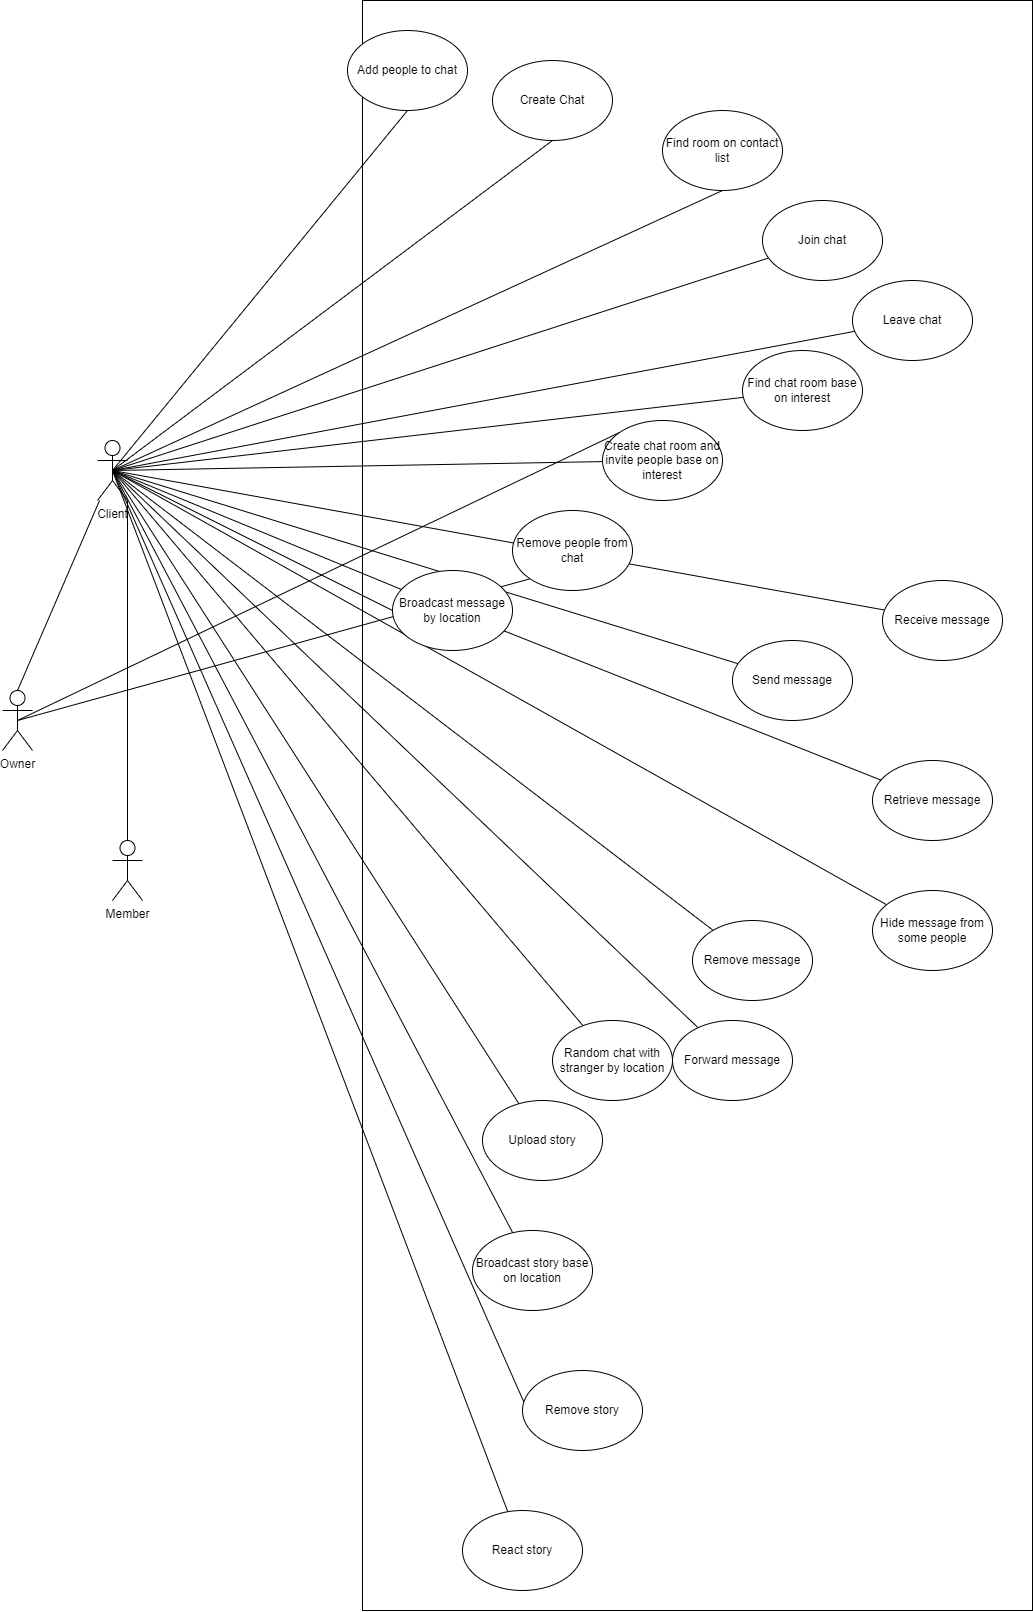

The diagram above was exported from draw.io. Its source (the exported page's mxGraphModel, read from the mxfile embedded in the PNG):
<mxGraphModel dx="2475" dy="2528" grid="1" gridSize="10" guides="1" tooltips="1" connect="1" arrows="1" fold="1" page="1" pageScale="1" pageWidth="850" pageHeight="1100" math="0" shadow="0">
  <root>
    <mxCell id="0" />
    <mxCell id="1" parent="0" />
    <mxCell id="6FADyR7GGQcoFJj8oYjN-4" value="" style="rounded=0;whiteSpace=wrap;html=1;" parent="1" vertex="1">
      <mxGeometry x="380" y="-270" width="670" height="1610" as="geometry" />
    </mxCell>
    <mxCell id="6FADyR7GGQcoFJj8oYjN-48" style="edgeStyle=none;rounded=0;orthogonalLoop=1;jettySize=auto;html=1;exitX=0.5;exitY=0.5;exitDx=0;exitDy=0;exitPerimeter=0;entryX=0.5;entryY=1;entryDx=0;entryDy=0;endArrow=none;endFill=0;" parent="1" source="6FADyR7GGQcoFJj8oYjN-1" target="6FADyR7GGQcoFJj8oYjN-12" edge="1">
      <mxGeometry relative="1" as="geometry" />
    </mxCell>
    <mxCell id="6FADyR7GGQcoFJj8oYjN-49" style="edgeStyle=none;rounded=0;orthogonalLoop=1;jettySize=auto;html=1;exitX=0.5;exitY=0.5;exitDx=0;exitDy=0;exitPerimeter=0;entryX=0.5;entryY=1;entryDx=0;entryDy=0;endArrow=none;endFill=0;" parent="1" source="6FADyR7GGQcoFJj8oYjN-1" target="6FADyR7GGQcoFJj8oYjN-13" edge="1">
      <mxGeometry relative="1" as="geometry" />
    </mxCell>
    <mxCell id="6FADyR7GGQcoFJj8oYjN-50" style="edgeStyle=none;rounded=0;orthogonalLoop=1;jettySize=auto;html=1;exitX=0.5;exitY=0.5;exitDx=0;exitDy=0;exitPerimeter=0;endArrow=none;endFill=0;" parent="1" source="6FADyR7GGQcoFJj8oYjN-1" target="6FADyR7GGQcoFJj8oYjN-14" edge="1">
      <mxGeometry relative="1" as="geometry" />
    </mxCell>
    <mxCell id="6FADyR7GGQcoFJj8oYjN-51" style="edgeStyle=none;rounded=0;orthogonalLoop=1;jettySize=auto;html=1;exitX=0.5;exitY=0.5;exitDx=0;exitDy=0;exitPerimeter=0;endArrow=none;endFill=0;" parent="1" source="6FADyR7GGQcoFJj8oYjN-1" target="6FADyR7GGQcoFJj8oYjN-15" edge="1">
      <mxGeometry relative="1" as="geometry" />
    </mxCell>
    <mxCell id="6FADyR7GGQcoFJj8oYjN-52" style="edgeStyle=none;rounded=0;orthogonalLoop=1;jettySize=auto;html=1;exitX=0.5;exitY=0.5;exitDx=0;exitDy=0;exitPerimeter=0;endArrow=none;endFill=0;" parent="1" source="6FADyR7GGQcoFJj8oYjN-1" target="6FADyR7GGQcoFJj8oYjN-34" edge="1">
      <mxGeometry relative="1" as="geometry" />
    </mxCell>
    <mxCell id="6FADyR7GGQcoFJj8oYjN-53" style="edgeStyle=none;rounded=0;orthogonalLoop=1;jettySize=auto;html=1;exitX=0.5;exitY=0.5;exitDx=0;exitDy=0;exitPerimeter=0;endArrow=none;endFill=0;" parent="1" source="6FADyR7GGQcoFJj8oYjN-1" target="6FADyR7GGQcoFJj8oYjN-35" edge="1">
      <mxGeometry relative="1" as="geometry" />
    </mxCell>
    <mxCell id="6FADyR7GGQcoFJj8oYjN-55" style="edgeStyle=none;rounded=0;orthogonalLoop=1;jettySize=auto;html=1;exitX=0.5;exitY=0.5;exitDx=0;exitDy=0;exitPerimeter=0;entryX=0;entryY=0.5;entryDx=0;entryDy=0;endArrow=none;endFill=0;" parent="1" source="6FADyR7GGQcoFJj8oYjN-1" target="6FADyR7GGQcoFJj8oYjN-30" edge="1">
      <mxGeometry relative="1" as="geometry" />
    </mxCell>
    <mxCell id="6FADyR7GGQcoFJj8oYjN-57" style="edgeStyle=none;rounded=0;orthogonalLoop=1;jettySize=auto;html=1;exitX=0.5;exitY=0.5;exitDx=0;exitDy=0;exitPerimeter=0;endArrow=none;endFill=0;" parent="1" source="6FADyR7GGQcoFJj8oYjN-1" target="6FADyR7GGQcoFJj8oYjN-22" edge="1">
      <mxGeometry relative="1" as="geometry" />
    </mxCell>
    <mxCell id="6FADyR7GGQcoFJj8oYjN-58" style="edgeStyle=none;rounded=0;orthogonalLoop=1;jettySize=auto;html=1;exitX=0.5;exitY=0.5;exitDx=0;exitDy=0;exitPerimeter=0;endArrow=none;endFill=0;" parent="1" source="6FADyR7GGQcoFJj8oYjN-1" target="6FADyR7GGQcoFJj8oYjN-23" edge="1">
      <mxGeometry relative="1" as="geometry" />
    </mxCell>
    <mxCell id="6FADyR7GGQcoFJj8oYjN-59" style="edgeStyle=none;rounded=0;orthogonalLoop=1;jettySize=auto;html=1;exitX=0.5;exitY=0.5;exitDx=0;exitDy=0;exitPerimeter=0;endArrow=none;endFill=0;startArrow=none;" parent="1" source="6FADyR7GGQcoFJj8oYjN-30" target="6FADyR7GGQcoFJj8oYjN-24" edge="1">
      <mxGeometry relative="1" as="geometry" />
    </mxCell>
    <mxCell id="6FADyR7GGQcoFJj8oYjN-60" style="edgeStyle=none;rounded=0;orthogonalLoop=1;jettySize=auto;html=1;exitX=0.5;exitY=0.5;exitDx=0;exitDy=0;exitPerimeter=0;endArrow=none;endFill=0;" parent="1" source="6FADyR7GGQcoFJj8oYjN-1" target="6FADyR7GGQcoFJj8oYjN-28" edge="1">
      <mxGeometry relative="1" as="geometry" />
    </mxCell>
    <mxCell id="6FADyR7GGQcoFJj8oYjN-61" style="edgeStyle=none;rounded=0;orthogonalLoop=1;jettySize=auto;html=1;exitX=0.5;exitY=0.5;exitDx=0;exitDy=0;exitPerimeter=0;endArrow=none;endFill=0;" parent="1" source="6FADyR7GGQcoFJj8oYjN-1" target="6FADyR7GGQcoFJj8oYjN-27" edge="1">
      <mxGeometry relative="1" as="geometry" />
    </mxCell>
    <mxCell id="6FADyR7GGQcoFJj8oYjN-62" style="edgeStyle=none;rounded=0;orthogonalLoop=1;jettySize=auto;html=1;exitX=0.5;exitY=0.5;exitDx=0;exitDy=0;exitPerimeter=0;endArrow=none;endFill=0;" parent="1" source="6FADyR7GGQcoFJj8oYjN-1" target="6FADyR7GGQcoFJj8oYjN-25" edge="1">
      <mxGeometry relative="1" as="geometry" />
    </mxCell>
    <mxCell id="6FADyR7GGQcoFJj8oYjN-63" style="edgeStyle=none;rounded=0;orthogonalLoop=1;jettySize=auto;html=1;exitX=0.5;exitY=0.5;exitDx=0;exitDy=0;exitPerimeter=0;endArrow=none;endFill=0;" parent="1" source="6FADyR7GGQcoFJj8oYjN-1" target="6FADyR7GGQcoFJj8oYjN-32" edge="1">
      <mxGeometry relative="1" as="geometry" />
    </mxCell>
    <mxCell id="6FADyR7GGQcoFJj8oYjN-64" style="edgeStyle=none;rounded=0;orthogonalLoop=1;jettySize=auto;html=1;exitX=0.5;exitY=0.5;exitDx=0;exitDy=0;exitPerimeter=0;endArrow=none;endFill=0;" parent="1" source="6FADyR7GGQcoFJj8oYjN-1" target="6FADyR7GGQcoFJj8oYjN-38" edge="1">
      <mxGeometry relative="1" as="geometry" />
    </mxCell>
    <mxCell id="6FADyR7GGQcoFJj8oYjN-65" style="edgeStyle=none;rounded=0;orthogonalLoop=1;jettySize=auto;html=1;exitX=0.5;exitY=0.5;exitDx=0;exitDy=0;exitPerimeter=0;endArrow=none;endFill=0;" parent="1" source="6FADyR7GGQcoFJj8oYjN-1" target="6FADyR7GGQcoFJj8oYjN-40" edge="1">
      <mxGeometry relative="1" as="geometry" />
    </mxCell>
    <mxCell id="6FADyR7GGQcoFJj8oYjN-66" style="edgeStyle=none;rounded=0;orthogonalLoop=1;jettySize=auto;html=1;exitX=0.5;exitY=0.5;exitDx=0;exitDy=0;exitPerimeter=0;entryX=0;entryY=1;entryDx=0;entryDy=0;endArrow=none;endFill=0;" parent="1" source="6FADyR7GGQcoFJj8oYjN-1" target="6FADyR7GGQcoFJj8oYjN-39" edge="1">
      <mxGeometry relative="1" as="geometry" />
    </mxCell>
    <mxCell id="6FADyR7GGQcoFJj8oYjN-72" style="edgeStyle=none;rounded=0;orthogonalLoop=1;jettySize=auto;html=1;entryX=0.5;entryY=0;entryDx=0;entryDy=0;entryPerimeter=0;endArrow=none;endFill=0;" parent="1" source="6FADyR7GGQcoFJj8oYjN-1" target="6FADyR7GGQcoFJj8oYjN-2" edge="1">
      <mxGeometry relative="1" as="geometry" />
    </mxCell>
    <mxCell id="6FADyR7GGQcoFJj8oYjN-76" style="edgeStyle=none;rounded=0;orthogonalLoop=1;jettySize=auto;html=1;exitX=0.5;exitY=0.5;exitDx=0;exitDy=0;exitPerimeter=0;endArrow=none;endFill=0;" parent="1" source="6FADyR7GGQcoFJj8oYjN-1" target="6FADyR7GGQcoFJj8oYjN-75" edge="1">
      <mxGeometry relative="1" as="geometry" />
    </mxCell>
    <mxCell id="6FADyR7GGQcoFJj8oYjN-1" value="Client" style="shape=umlActor;verticalLabelPosition=bottom;verticalAlign=top;html=1;outlineConnect=0;" parent="1" vertex="1">
      <mxGeometry x="115" y="170" width="30" height="60" as="geometry" />
    </mxCell>
    <mxCell id="6FADyR7GGQcoFJj8oYjN-73" style="edgeStyle=none;rounded=0;orthogonalLoop=1;jettySize=auto;html=1;exitX=0.5;exitY=0.5;exitDx=0;exitDy=0;exitPerimeter=0;entryX=0;entryY=1;entryDx=0;entryDy=0;endArrow=none;endFill=0;" parent="1" source="6FADyR7GGQcoFJj8oYjN-2" target="6FADyR7GGQcoFJj8oYjN-20" edge="1">
      <mxGeometry relative="1" as="geometry" />
    </mxCell>
    <mxCell id="6FADyR7GGQcoFJj8oYjN-74" style="edgeStyle=none;rounded=0;orthogonalLoop=1;jettySize=auto;html=1;exitX=0.5;exitY=0.5;exitDx=0;exitDy=0;exitPerimeter=0;entryX=0;entryY=0;entryDx=0;entryDy=0;endArrow=none;endFill=0;" parent="1" source="6FADyR7GGQcoFJj8oYjN-2" target="6FADyR7GGQcoFJj8oYjN-35" edge="1">
      <mxGeometry relative="1" as="geometry" />
    </mxCell>
    <mxCell id="6FADyR7GGQcoFJj8oYjN-2" value="Owner&lt;br&gt;" style="shape=umlActor;verticalLabelPosition=bottom;verticalAlign=top;html=1;outlineConnect=0;" parent="1" vertex="1">
      <mxGeometry x="20" y="420" width="30" height="60" as="geometry" />
    </mxCell>
    <mxCell id="6FADyR7GGQcoFJj8oYjN-71" style="edgeStyle=none;rounded=0;orthogonalLoop=1;jettySize=auto;html=1;exitX=0.5;exitY=0;exitDx=0;exitDy=0;exitPerimeter=0;endArrow=none;endFill=0;entryX=1;entryY=1;entryDx=0;entryDy=0;entryPerimeter=0;" parent="1" source="6FADyR7GGQcoFJj8oYjN-3" target="6FADyR7GGQcoFJj8oYjN-1" edge="1">
      <mxGeometry relative="1" as="geometry">
        <mxPoint x="135" y="240" as="targetPoint" />
      </mxGeometry>
    </mxCell>
    <mxCell id="6FADyR7GGQcoFJj8oYjN-3" value="Member&lt;br&gt;" style="shape=umlActor;verticalLabelPosition=bottom;verticalAlign=top;html=1;outlineConnect=0;" parent="1" vertex="1">
      <mxGeometry x="130" y="570" width="30" height="60" as="geometry" />
    </mxCell>
    <mxCell id="6FADyR7GGQcoFJj8oYjN-12" value="Create Chat" style="ellipse;whiteSpace=wrap;html=1;" parent="1" vertex="1">
      <mxGeometry x="510" y="-210" width="120" height="80" as="geometry" />
    </mxCell>
    <mxCell id="6FADyR7GGQcoFJj8oYjN-13" value="Find room on contact list" style="ellipse;whiteSpace=wrap;html=1;" parent="1" vertex="1">
      <mxGeometry x="680" y="-160" width="120" height="80" as="geometry" />
    </mxCell>
    <mxCell id="6FADyR7GGQcoFJj8oYjN-14" value="Join chat" style="ellipse;whiteSpace=wrap;html=1;" parent="1" vertex="1">
      <mxGeometry x="780" y="-70" width="120" height="80" as="geometry" />
    </mxCell>
    <mxCell id="6FADyR7GGQcoFJj8oYjN-15" value="Leave chat" style="ellipse;whiteSpace=wrap;html=1;" parent="1" vertex="1">
      <mxGeometry x="870" y="10" width="120" height="80" as="geometry" />
    </mxCell>
    <mxCell id="6FADyR7GGQcoFJj8oYjN-19" value="Add people to chat" style="ellipse;whiteSpace=wrap;html=1;" parent="1" vertex="1">
      <mxGeometry x="365" y="-240" width="120" height="80" as="geometry" />
    </mxCell>
    <mxCell id="6FADyR7GGQcoFJj8oYjN-20" value="Remove people from chat" style="ellipse;whiteSpace=wrap;html=1;" parent="1" vertex="1">
      <mxGeometry x="530" y="240" width="120" height="80" as="geometry" />
    </mxCell>
    <mxCell id="6FADyR7GGQcoFJj8oYjN-22" value="Send message" style="ellipse;whiteSpace=wrap;html=1;" parent="1" vertex="1">
      <mxGeometry x="750" y="370" width="120" height="80" as="geometry" />
    </mxCell>
    <mxCell id="6FADyR7GGQcoFJj8oYjN-23" value="Receive message" style="ellipse;whiteSpace=wrap;html=1;" parent="1" vertex="1">
      <mxGeometry x="900" y="310" width="120" height="80" as="geometry" />
    </mxCell>
    <mxCell id="6FADyR7GGQcoFJj8oYjN-24" value="Retrieve message" style="ellipse;whiteSpace=wrap;html=1;" parent="1" vertex="1">
      <mxGeometry x="890" y="490" width="120" height="80" as="geometry" />
    </mxCell>
    <mxCell id="6FADyR7GGQcoFJj8oYjN-25" value="Forward message" style="ellipse;whiteSpace=wrap;html=1;" parent="1" vertex="1">
      <mxGeometry x="690" y="750" width="120" height="80" as="geometry" />
    </mxCell>
    <mxCell id="6FADyR7GGQcoFJj8oYjN-27" value="Remove message" style="ellipse;whiteSpace=wrap;html=1;" parent="1" vertex="1">
      <mxGeometry x="710" y="650" width="120" height="80" as="geometry" />
    </mxCell>
    <mxCell id="6FADyR7GGQcoFJj8oYjN-28" value="Hide message from some people" style="ellipse;whiteSpace=wrap;html=1;" parent="1" vertex="1">
      <mxGeometry x="890" y="620" width="120" height="80" as="geometry" />
    </mxCell>
    <mxCell id="6FADyR7GGQcoFJj8oYjN-32" value="Random chat with stranger by location" style="ellipse;whiteSpace=wrap;html=1;" parent="1" vertex="1">
      <mxGeometry x="570" y="750" width="120" height="80" as="geometry" />
    </mxCell>
    <mxCell id="6FADyR7GGQcoFJj8oYjN-34" value="Find chat room base on interest" style="ellipse;whiteSpace=wrap;html=1;" parent="1" vertex="1">
      <mxGeometry x="760" y="80" width="120" height="80" as="geometry" />
    </mxCell>
    <mxCell id="6FADyR7GGQcoFJj8oYjN-35" value="Create chat room and invite people base on interest" style="ellipse;whiteSpace=wrap;html=1;" parent="1" vertex="1">
      <mxGeometry x="620" y="150" width="120" height="80" as="geometry" />
    </mxCell>
    <mxCell id="6FADyR7GGQcoFJj8oYjN-38" value="Upload story" style="ellipse;whiteSpace=wrap;html=1;" parent="1" vertex="1">
      <mxGeometry x="500" y="830" width="120" height="80" as="geometry" />
    </mxCell>
    <mxCell id="6FADyR7GGQcoFJj8oYjN-39" value="Remove story" style="ellipse;whiteSpace=wrap;html=1;" parent="1" vertex="1">
      <mxGeometry x="540" y="1100" width="120" height="80" as="geometry" />
    </mxCell>
    <mxCell id="6FADyR7GGQcoFJj8oYjN-40" value="Broadcast story base on location" style="ellipse;whiteSpace=wrap;html=1;" parent="1" vertex="1">
      <mxGeometry x="490" y="960" width="120" height="80" as="geometry" />
    </mxCell>
    <mxCell id="6FADyR7GGQcoFJj8oYjN-46" style="edgeStyle=none;rounded=0;orthogonalLoop=1;jettySize=auto;html=1;exitX=0.5;exitY=0.5;exitDx=0;exitDy=0;exitPerimeter=0;entryX=0.5;entryY=1;entryDx=0;entryDy=0;endArrow=none;endFill=0;" parent="1" source="6FADyR7GGQcoFJj8oYjN-1" target="6FADyR7GGQcoFJj8oYjN-19" edge="1">
      <mxGeometry relative="1" as="geometry" />
    </mxCell>
    <mxCell id="6FADyR7GGQcoFJj8oYjN-75" value="React story&lt;br&gt;" style="ellipse;whiteSpace=wrap;html=1;" parent="1" vertex="1">
      <mxGeometry x="480" y="1240" width="120" height="80" as="geometry" />
    </mxCell>
    <mxCell id="6FADyR7GGQcoFJj8oYjN-30" value="Broadcast message&lt;br&gt;by location" style="ellipse;whiteSpace=wrap;html=1;" parent="1" vertex="1">
      <mxGeometry x="410" y="300" width="120" height="80" as="geometry" />
    </mxCell>
    <mxCell id="ri3rw1Lml9RGHuPwjwbV-6" value="" style="edgeStyle=none;rounded=0;orthogonalLoop=1;jettySize=auto;html=1;exitX=0.5;exitY=0.5;exitDx=0;exitDy=0;exitPerimeter=0;endArrow=none;endFill=0;" edge="1" parent="1" source="6FADyR7GGQcoFJj8oYjN-1" target="6FADyR7GGQcoFJj8oYjN-30">
      <mxGeometry relative="1" as="geometry">
        <mxPoint x="130" y="200" as="sourcePoint" />
        <mxPoint x="898.6335186139868" y="509.32812334465325" as="targetPoint" />
      </mxGeometry>
    </mxCell>
  </root>
</mxGraphModel>